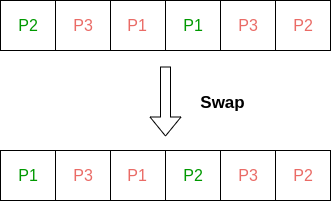

The diagram above was exported from draw.io. Its source (the exported page's mxGraphModel, read from the mxfile embedded in the PNG):
<mxGraphModel dx="840" dy="490" grid="1" gridSize="10" guides="1" tooltips="1" connect="1" arrows="1" fold="1" page="1" pageScale="1" pageWidth="827" pageHeight="1169" background="none" math="0" shadow="0">
  <root>
    <mxCell id="0" />
    <mxCell id="1" parent="0" />
    <mxCell id="fzTZWOh_sr2FfyW-UPfK-2" value="" style="shape=process;whiteSpace=wrap;html=1;backgroundOutline=1;size=0.5;fillColor=none;" parent="1" vertex="1">
      <mxGeometry x="200" y="110" width="110" height="50" as="geometry" />
    </mxCell>
    <mxCell id="fzTZWOh_sr2FfyW-UPfK-10" value="" style="shape=process;whiteSpace=wrap;html=1;backgroundOutline=1;size=0.5;align=center;fillColor=none;" parent="1" vertex="1">
      <mxGeometry x="310" y="110" width="110" height="50" as="geometry" />
    </mxCell>
    <mxCell id="fzTZWOh_sr2FfyW-UPfK-11" value="" style="shape=process;whiteSpace=wrap;html=1;backgroundOutline=1;size=0.5;fillColor=none;" parent="1" vertex="1">
      <mxGeometry x="420" y="110" width="110" height="50" as="geometry" />
    </mxCell>
    <mxCell id="fzTZWOh_sr2FfyW-UPfK-13" value="&lt;font color=&quot;#009900&quot; style=&quot;font-size: 16px;&quot;&gt;P2&lt;/font&gt;" style="text;html=1;strokeColor=none;fillColor=none;align=center;verticalAlign=middle;whiteSpace=wrap;rounded=0;" parent="1" vertex="1">
      <mxGeometry x="203" y="110" width="50" height="50" as="geometry" />
    </mxCell>
    <mxCell id="fzTZWOh_sr2FfyW-UPfK-14" value="&lt;font color=&quot;#ea6b66&quot; style=&quot;font-size: 16px;&quot;&gt;P3&lt;/font&gt;" style="text;html=1;strokeColor=none;fillColor=none;align=center;verticalAlign=middle;whiteSpace=wrap;rounded=0;" parent="1" vertex="1">
      <mxGeometry x="258" y="110" width="50" height="50" as="geometry" />
    </mxCell>
    <mxCell id="fzTZWOh_sr2FfyW-UPfK-15" value="&lt;font style=&quot;font-size: 16px;&quot; color=&quot;#ea6b66&quot;&gt;P1&lt;/font&gt;" style="text;html=1;strokeColor=none;fillColor=none;align=center;verticalAlign=middle;whiteSpace=wrap;rounded=0;" parent="1" vertex="1">
      <mxGeometry x="312" y="110" width="50" height="50" as="geometry" />
    </mxCell>
    <mxCell id="fzTZWOh_sr2FfyW-UPfK-16" value="&lt;font color=&quot;#009900&quot; style=&quot;font-size: 16px;&quot;&gt;P1&lt;/font&gt;" style="text;html=1;strokeColor=none;fillColor=none;align=center;verticalAlign=middle;whiteSpace=wrap;rounded=0;" parent="1" vertex="1">
      <mxGeometry x="368" y="110" width="50" height="50" as="geometry" />
    </mxCell>
    <mxCell id="fzTZWOh_sr2FfyW-UPfK-17" value="&lt;font color=&quot;#ea6b66&quot; style=&quot;font-size: 16px;&quot;&gt;P3&lt;/font&gt;" style="text;html=1;strokeColor=none;fillColor=none;align=center;verticalAlign=middle;whiteSpace=wrap;rounded=0;" parent="1" vertex="1">
      <mxGeometry x="423" y="110" width="50" height="50" as="geometry" />
    </mxCell>
    <mxCell id="fzTZWOh_sr2FfyW-UPfK-18" value="&lt;font style=&quot;font-size: 16px;&quot; color=&quot;#ea6b66&quot;&gt;P2&lt;/font&gt;" style="text;html=1;strokeColor=none;fillColor=none;align=center;verticalAlign=middle;whiteSpace=wrap;rounded=0;" parent="1" vertex="1">
      <mxGeometry x="478" y="110" width="50" height="50" as="geometry" />
    </mxCell>
    <mxCell id="fzTZWOh_sr2FfyW-UPfK-58" value="&lt;font style=&quot;font-size: 17px;&quot;&gt;&lt;b&gt;Swap&lt;/b&gt;&lt;/font&gt;" style="text;html=1;strokeColor=none;fillColor=none;align=center;verticalAlign=middle;whiteSpace=wrap;rounded=0;" parent="1" vertex="1">
      <mxGeometry x="371.5" y="198" width="100.5" height="30" as="geometry" />
    </mxCell>
    <mxCell id="U4vuDA3ogn_ZmVwreYOG-1" value="" style="shape=process;whiteSpace=wrap;html=1;backgroundOutline=1;size=0.5;fillColor=none;" parent="1" vertex="1">
      <mxGeometry x="200" y="260" width="110" height="50" as="geometry" />
    </mxCell>
    <mxCell id="U4vuDA3ogn_ZmVwreYOG-2" value="" style="shape=process;whiteSpace=wrap;html=1;backgroundOutline=1;size=0.5;align=center;fillColor=none;" parent="1" vertex="1">
      <mxGeometry x="310" y="260" width="110" height="50" as="geometry" />
    </mxCell>
    <mxCell id="U4vuDA3ogn_ZmVwreYOG-3" value="" style="shape=process;whiteSpace=wrap;html=1;backgroundOutline=1;size=0.5;fillColor=none;" parent="1" vertex="1">
      <mxGeometry x="420" y="260" width="110" height="50" as="geometry" />
    </mxCell>
    <mxCell id="U4vuDA3ogn_ZmVwreYOG-4" value="&lt;font color=&quot;#009900&quot; style=&quot;font-size: 16px;&quot;&gt;P1&lt;/font&gt;" style="text;html=1;strokeColor=none;fillColor=none;align=center;verticalAlign=middle;whiteSpace=wrap;rounded=0;" parent="1" vertex="1">
      <mxGeometry x="203" y="260" width="50" height="50" as="geometry" />
    </mxCell>
    <mxCell id="U4vuDA3ogn_ZmVwreYOG-5" value="&lt;font style=&quot;font-size: 16px;&quot; color=&quot;#ea6b66&quot;&gt;P3&lt;/font&gt;" style="text;html=1;strokeColor=none;fillColor=none;align=center;verticalAlign=middle;whiteSpace=wrap;rounded=0;" parent="1" vertex="1">
      <mxGeometry x="258" y="260" width="50" height="50" as="geometry" />
    </mxCell>
    <mxCell id="U4vuDA3ogn_ZmVwreYOG-6" value="&lt;font style=&quot;font-size: 16px;&quot; color=&quot;#ea6b66&quot;&gt;P1&lt;/font&gt;" style="text;html=1;strokeColor=none;fillColor=none;align=center;verticalAlign=middle;whiteSpace=wrap;rounded=0;" parent="1" vertex="1">
      <mxGeometry x="312" y="260" width="50" height="50" as="geometry" />
    </mxCell>
    <mxCell id="U4vuDA3ogn_ZmVwreYOG-7" value="&lt;font color=&quot;#009900&quot; style=&quot;font-size: 16px;&quot;&gt;P2&lt;/font&gt;" style="text;html=1;strokeColor=none;fillColor=none;align=center;verticalAlign=middle;whiteSpace=wrap;rounded=0;" parent="1" vertex="1">
      <mxGeometry x="368" y="260" width="50" height="50" as="geometry" />
    </mxCell>
    <mxCell id="U4vuDA3ogn_ZmVwreYOG-8" value="&lt;font color=&quot;#ea6b66&quot; style=&quot;font-size: 16px;&quot;&gt;P3&lt;/font&gt;" style="text;html=1;strokeColor=none;fillColor=none;align=center;verticalAlign=middle;whiteSpace=wrap;rounded=0;" parent="1" vertex="1">
      <mxGeometry x="423" y="260" width="50" height="50" as="geometry" />
    </mxCell>
    <mxCell id="U4vuDA3ogn_ZmVwreYOG-9" value="&lt;font style=&quot;font-size: 16px;&quot; color=&quot;#ea6b66&quot;&gt;P2&lt;/font&gt;" style="text;html=1;strokeColor=none;fillColor=none;align=center;verticalAlign=middle;whiteSpace=wrap;rounded=0;" parent="1" vertex="1">
      <mxGeometry x="478" y="260" width="50" height="50" as="geometry" />
    </mxCell>
    <mxCell id="tHUxOae3vAA6UvBADHPH-1" value="" style="shape=flexArrow;endArrow=classic;html=1;rounded=0;" edge="1" parent="1">
      <mxGeometry width="50" height="50" relative="1" as="geometry">
        <mxPoint x="365" y="176" as="sourcePoint" />
        <mxPoint x="365" y="246" as="targetPoint" />
      </mxGeometry>
    </mxCell>
  </root>
</mxGraphModel>